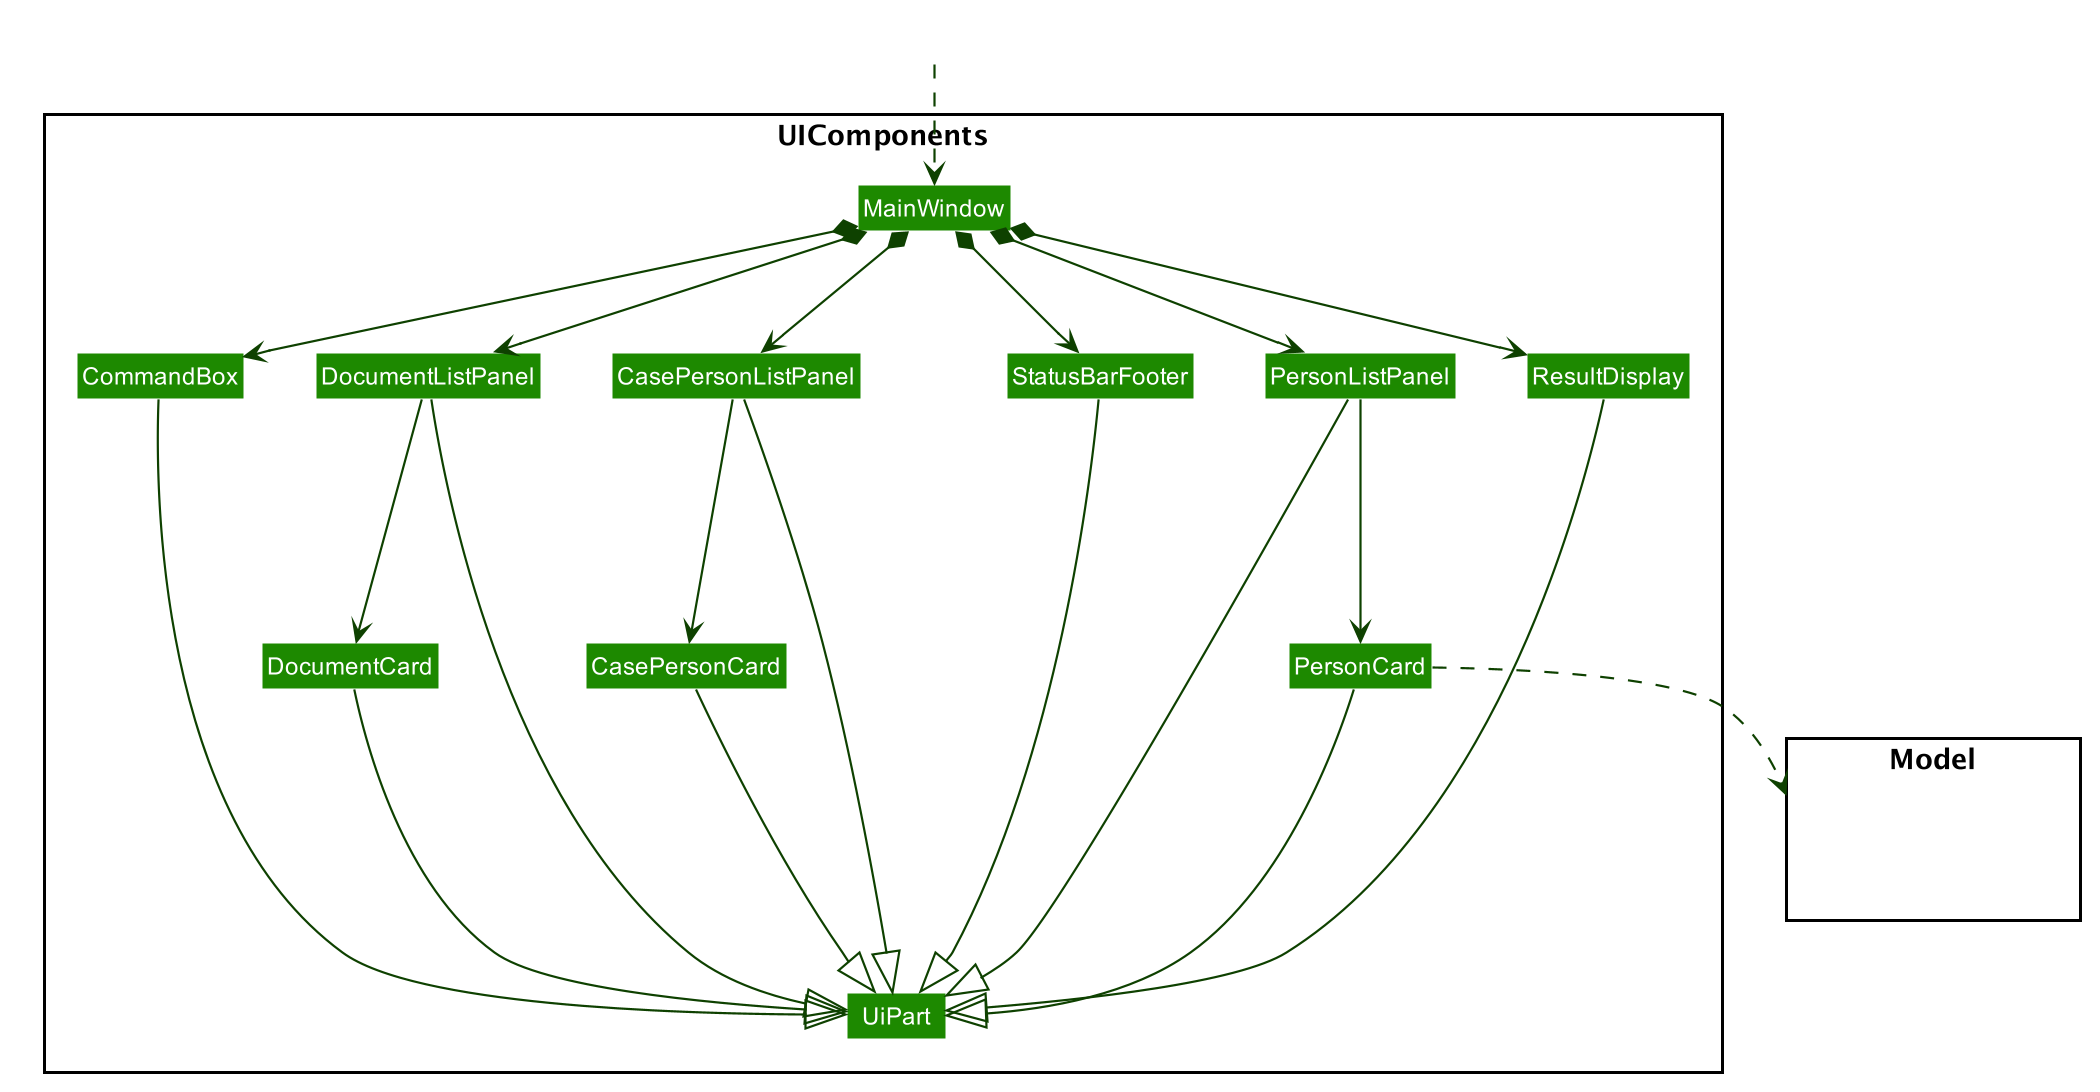

The diagram above was rendered by PlantUML. Its source (embedded in the PNG):
@startuml









skinparam BackgroundColor #FFFFFFF

skinparam Shadowing false

skinparam Class {
    FontColor #FFFFFF
    BorderThickness 1
    BorderColor #FFFFFF
    StereotypeFontColor #FFFFFF
    FontName Arial
}

skinparam Actor {
    BorderColor #000000
    Color #000000
    FontName Arial
}

skinparam Sequence {
    MessageAlign center
    BoxFontSize 15
    BoxPadding 0
    BoxFontColor #FFFFFF
    FontName Arial
}

skinparam Participant {
    FontColor #FFFFFFF
    Padding 20
}

skinparam MinClassWidth 50
skinparam ParticipantPadding 10
skinparam Shadowing false
skinparam DefaultTextAlignment center
skinparam packageStyle Rectangle

hide footbox
hide empty members
hide circle
skinparam arrowThickness 1.1
skinparam arrowColor #0E4100
skinparam classBackgroundColor #1D8900

package UIComponents <<Rectangle>>{
Class MainWindow
Class ResultDisplay
Class PersonListPanel
Class PersonCard
Class StatusBarFooter
Class CommandBox
Class DocumentListPanel
Class DocumentCard
Class CasePersonListPanel
Class CasePersonCard
}

package Model <<Rectangle>> {
Class HiddenModel #FFFFFF
}

Class HiddenOutside #FFFFFF
HiddenOutside ..> MainWindow

package UIComponents <<Rectangle>> {

MainWindow *-down-> CommandBox
MainWindow *-down-> ResultDisplay
MainWindow *-down-> StatusBarFooter
MainWindow *-down-> DocumentListPanel
MainWindow *-down-> CasePersonListPanel
MainWindow *-down-> PersonListPanel


DocumentListPanel -down--> DocumentCard
CasePersonListPanel -down--> CasePersonCard
PersonListPanel -down--> PersonCard


ResultDisplay --|> UiPart
CommandBox --|> UiPart
StatusBarFooter --|> UiPart
DocumentListPanel --|> UiPart
DocumentCard ---|> UiPart
CasePersonListPanel --|> UiPart
CasePersonCard ---|> UiPart
PersonListPanel --|> UiPart
PersonCard ---|> UiPart

PersonCard ..> Model

PersonListPanel -[hidden]left- CasePersonListPanel
CasePersonListPanel -[hidden]left- DocumentListPanel
DocumentListPanel -[hidden]left- CommandBox
CommandBox -[hidden]left- ResultDisplay
ResultDisplay -[hidden]left- StatusBarFooter


MainWindow -[hidden]-|> UiPart
@enduml